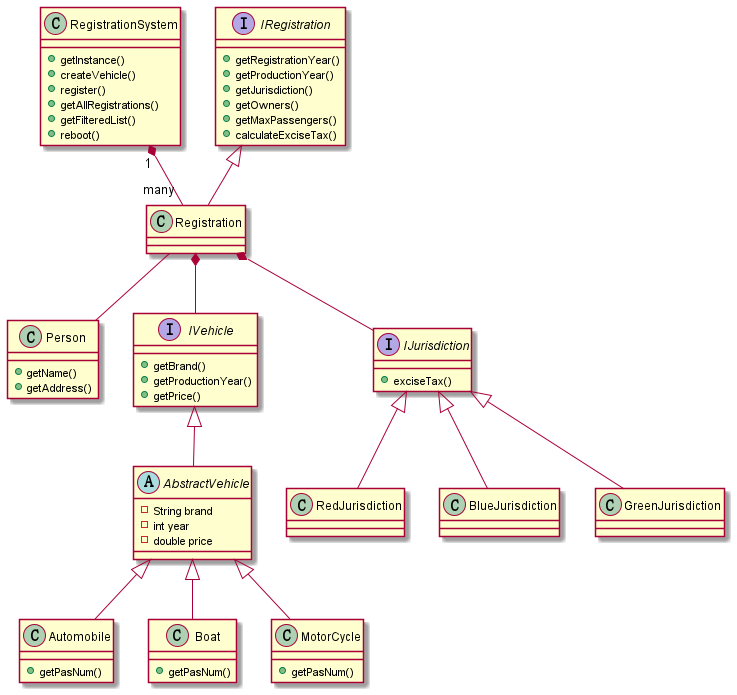

The diagram above was rendered by PlantUML. Its source (embedded in the PNG):
@startuml
'https://plantuml.com/class-diagram

abstract class AbstractVehicle
class Automobile
class Boat
class MotorCycle
class RedJurisdiction
class BlueJurisdiction
class GreenJurisdiction
class Person
class Registration
class RegistrationSystem
interface IVehicle
interface IRegistration
interface IJurisdiction

IVehicle <|-- AbstractVehicle
AbstractVehicle <|-- Boat
AbstractVehicle <|-- MotorCycle
AbstractVehicle <|-- Automobile

IRegistration <|-- Registration
IJurisdiction <|-- RedJurisdiction
IJurisdiction <|-- BlueJurisdiction
IJurisdiction <|-- GreenJurisdiction

Registration -- Person
Registration *-- IJurisdiction
Registration *-- IVehicle

RegistrationSystem "1" *-- "many" Registration

interface IVehicle {
+ getBrand()
+ getProductionYear()
+ getPrice()
}

abstract class AbstractVehicle {
- String brand
- int year
- double price
}

class Boat {
+ getPasNum()
}

class Automobile {
+ getPasNum()
}

class MotorCycle {
+ getPasNum()
}

interface IJurisdiction {
+ exciseTax()
}

class Person {
+ getName()
+ getAddress()
}

interface IRegistration {
+ getRegistrationYear()
+ getProductionYear()
+ getJurisdiction()
+ getOwners()
+ getMaxPassengers()
+ calculateExciseTax()
}

class RegistrationSystem {
+ getInstance()
+ createVehicle()
+ register()
+ getAllRegistrations()
+ getFilteredList()
+ reboot()
}


@enduml